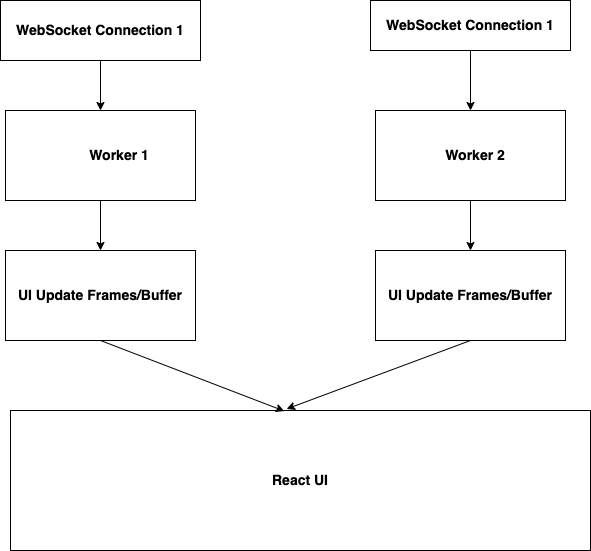

The diagram above was exported from draw.io. Its source (the exported page's mxGraphModel, read from the mxfile embedded in the PNG):
<mxGraphModel dx="1186" dy="764" grid="1" gridSize="10" guides="1" tooltips="1" connect="1" arrows="1" fold="1" page="1" pageScale="1" pageWidth="850" pageHeight="1100" math="0" shadow="0">
  <root>
    <mxCell id="0" />
    <mxCell id="1" parent="0" />
    <mxCell id="MwKCAU48SyBTZXUrnEF0-16" style="edgeStyle=orthogonalEdgeStyle;rounded=0;orthogonalLoop=1;jettySize=auto;html=1;exitX=0.5;exitY=1;exitDx=0;exitDy=0;entryX=0.5;entryY=0;entryDx=0;entryDy=0;" edge="1" parent="1" source="MwKCAU48SyBTZXUrnEF0-1" target="MwKCAU48SyBTZXUrnEF0-12">
      <mxGeometry relative="1" as="geometry" />
    </mxCell>
    <mxCell id="MwKCAU48SyBTZXUrnEF0-1" value="" style="rounded=0;whiteSpace=wrap;html=1;" vertex="1" parent="1">
      <mxGeometry x="135" y="180" width="190" height="90" as="geometry" />
    </mxCell>
    <mxCell id="MwKCAU48SyBTZXUrnEF0-2" value="&lt;b&gt;&lt;font style=&quot;font-size: 14px&quot;&gt;Worker 1&lt;/font&gt;&lt;/b&gt;" style="text;html=1;strokeColor=none;fillColor=none;align=center;verticalAlign=middle;whiteSpace=wrap;rounded=0;" vertex="1" parent="1">
      <mxGeometry x="199" y="215" width="100" height="20" as="geometry" />
    </mxCell>
    <mxCell id="MwKCAU48SyBTZXUrnEF0-15" style="edgeStyle=orthogonalEdgeStyle;rounded=0;orthogonalLoop=1;jettySize=auto;html=1;exitX=0.5;exitY=1;exitDx=0;exitDy=0;entryX=0.5;entryY=0;entryDx=0;entryDy=0;" edge="1" parent="1" source="MwKCAU48SyBTZXUrnEF0-3" target="MwKCAU48SyBTZXUrnEF0-13">
      <mxGeometry relative="1" as="geometry" />
    </mxCell>
    <mxCell id="MwKCAU48SyBTZXUrnEF0-3" value="" style="rounded=0;whiteSpace=wrap;html=1;" vertex="1" parent="1">
      <mxGeometry x="505" y="180" width="190" height="90" as="geometry" />
    </mxCell>
    <mxCell id="MwKCAU48SyBTZXUrnEF0-5" value="&lt;b&gt;&lt;font style=&quot;font-size: 14px&quot;&gt;Worker 2&lt;/font&gt;&lt;/b&gt;" style="text;html=1;strokeColor=none;fillColor=none;align=center;verticalAlign=middle;whiteSpace=wrap;rounded=0;" vertex="1" parent="1">
      <mxGeometry x="555" y="215" width="100" height="20" as="geometry" />
    </mxCell>
    <mxCell id="MwKCAU48SyBTZXUrnEF0-10" style="edgeStyle=orthogonalEdgeStyle;rounded=0;orthogonalLoop=1;jettySize=auto;html=1;entryX=0.5;entryY=0;entryDx=0;entryDy=0;" edge="1" parent="1" source="MwKCAU48SyBTZXUrnEF0-6" target="MwKCAU48SyBTZXUrnEF0-1">
      <mxGeometry relative="1" as="geometry" />
    </mxCell>
    <mxCell id="MwKCAU48SyBTZXUrnEF0-6" value="&lt;b&gt;&lt;font style=&quot;font-size: 14px&quot;&gt;WebSocket Connection 1&lt;/font&gt;&lt;/b&gt;" style="rounded=0;whiteSpace=wrap;html=1;" vertex="1" parent="1">
      <mxGeometry x="130" y="70" width="200" height="60" as="geometry" />
    </mxCell>
    <mxCell id="MwKCAU48SyBTZXUrnEF0-11" style="edgeStyle=orthogonalEdgeStyle;rounded=0;orthogonalLoop=1;jettySize=auto;html=1;exitX=0.5;exitY=1;exitDx=0;exitDy=0;entryX=0.5;entryY=0;entryDx=0;entryDy=0;" edge="1" parent="1" source="MwKCAU48SyBTZXUrnEF0-8" target="MwKCAU48SyBTZXUrnEF0-3">
      <mxGeometry relative="1" as="geometry" />
    </mxCell>
    <mxCell id="MwKCAU48SyBTZXUrnEF0-8" value="&lt;b&gt;&lt;font style=&quot;font-size: 14px&quot;&gt;WebSocket Connection 1&lt;/font&gt;&lt;/b&gt;" style="rounded=0;whiteSpace=wrap;html=1;" vertex="1" parent="1">
      <mxGeometry x="500" y="70" width="200" height="50" as="geometry" />
    </mxCell>
    <mxCell id="MwKCAU48SyBTZXUrnEF0-12" value="&lt;b&gt;&lt;font style=&quot;font-size: 14px&quot;&gt;UI Update Frames/Buffer&lt;/font&gt;&lt;/b&gt;" style="rounded=0;whiteSpace=wrap;html=1;" vertex="1" parent="1">
      <mxGeometry x="135" y="320" width="190" height="90" as="geometry" />
    </mxCell>
    <mxCell id="MwKCAU48SyBTZXUrnEF0-13" value="&lt;b&gt;&lt;font style=&quot;font-size: 14px&quot;&gt;UI Update Frames/Buffer&lt;/font&gt;&lt;/b&gt;" style="rounded=0;whiteSpace=wrap;html=1;" vertex="1" parent="1">
      <mxGeometry x="505" y="320" width="190" height="90" as="geometry" />
    </mxCell>
    <mxCell id="MwKCAU48SyBTZXUrnEF0-14" value="&lt;b&gt;&lt;font style=&quot;font-size: 14px&quot;&gt;React UI&lt;/font&gt;&lt;/b&gt;" style="rounded=0;whiteSpace=wrap;html=1;" vertex="1" parent="1">
      <mxGeometry x="140" y="480" width="580" height="140" as="geometry" />
    </mxCell>
    <mxCell id="MwKCAU48SyBTZXUrnEF0-17" value="" style="endArrow=classic;html=1;exitX=0.5;exitY=1;exitDx=0;exitDy=0;entryX=0.472;entryY=0.004;entryDx=0;entryDy=0;entryPerimeter=0;" edge="1" parent="1" source="MwKCAU48SyBTZXUrnEF0-12" target="MwKCAU48SyBTZXUrnEF0-14">
      <mxGeometry width="50" height="50" relative="1" as="geometry">
        <mxPoint x="400" y="380" as="sourcePoint" />
        <mxPoint x="450" y="330" as="targetPoint" />
      </mxGeometry>
    </mxCell>
    <mxCell id="MwKCAU48SyBTZXUrnEF0-18" value="" style="endArrow=classic;html=1;exitX=0.5;exitY=1;exitDx=0;exitDy=0;entryX=0.476;entryY=-0.011;entryDx=0;entryDy=0;entryPerimeter=0;" edge="1" parent="1" source="MwKCAU48SyBTZXUrnEF0-13" target="MwKCAU48SyBTZXUrnEF0-14">
      <mxGeometry width="50" height="50" relative="1" as="geometry">
        <mxPoint x="400" y="380" as="sourcePoint" />
        <mxPoint x="450" y="330" as="targetPoint" />
      </mxGeometry>
    </mxCell>
  </root>
</mxGraphModel>